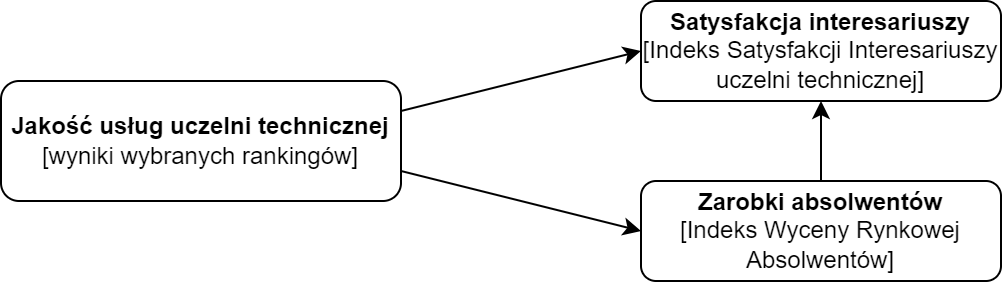

The diagram above was exported from draw.io. Its source (the exported page's mxGraphModel, read from the mxfile embedded in the PNG):
<mxGraphModel dx="601" dy="403" grid="1" gridSize="10" guides="1" tooltips="1" connect="1" arrows="1" fold="1" page="1" pageScale="1" pageWidth="827" pageHeight="1169" math="0" shadow="0">
  <root>
    <mxCell id="0" />
    <mxCell id="1" parent="0" />
    <mxCell id="kzyy3FG2mPiCnmlQbXIF-2" style="rounded=0;orthogonalLoop=1;jettySize=auto;html=1;exitX=1;exitY=0.25;exitDx=0;exitDy=0;entryX=0;entryY=0.5;entryDx=0;entryDy=0;" parent="1" source="jl-1hNPgUvuF58t2oEqW-2" target="kzyy3FG2mPiCnmlQbXIF-1" edge="1">
      <mxGeometry relative="1" as="geometry" />
    </mxCell>
    <mxCell id="kzyy3FG2mPiCnmlQbXIF-3" style="rounded=0;orthogonalLoop=1;jettySize=auto;html=1;exitX=1;exitY=0.75;exitDx=0;exitDy=0;entryX=0;entryY=0.5;entryDx=0;entryDy=0;" parent="1" source="jl-1hNPgUvuF58t2oEqW-2" target="jl-1hNPgUvuF58t2oEqW-29" edge="1">
      <mxGeometry relative="1" as="geometry" />
    </mxCell>
    <mxCell id="jl-1hNPgUvuF58t2oEqW-2" value="&lt;b&gt;Jakość usług&amp;nbsp;&lt;/b&gt;&lt;b&gt;uczelni technicznej &lt;/b&gt;&lt;br&gt;[wyniki wybranych rankingów]" style="rounded=1;whiteSpace=wrap;html=1;" parent="1" vertex="1">
      <mxGeometry x="40" y="330" width="200" height="60" as="geometry" />
    </mxCell>
    <mxCell id="kzyy3FG2mPiCnmlQbXIF-4" style="edgeStyle=orthogonalEdgeStyle;rounded=0;orthogonalLoop=1;jettySize=auto;html=1;exitX=0.5;exitY=0;exitDx=0;exitDy=0;entryX=0.5;entryY=1;entryDx=0;entryDy=0;" parent="1" source="jl-1hNPgUvuF58t2oEqW-29" target="kzyy3FG2mPiCnmlQbXIF-1" edge="1">
      <mxGeometry relative="1" as="geometry" />
    </mxCell>
    <mxCell id="jl-1hNPgUvuF58t2oEqW-29" value="&lt;b&gt;Zarobki absolwentów&lt;/b&gt;&lt;br&gt;[Indeks Wyceny Rynkowej Absolwentów]" style="rounded=1;whiteSpace=wrap;html=1;" parent="1" vertex="1">
      <mxGeometry x="360" y="380" width="180" height="50" as="geometry" />
    </mxCell>
    <mxCell id="kzyy3FG2mPiCnmlQbXIF-1" value="&lt;b&gt;Satysfakcja interesariuszy&lt;/b&gt;&lt;br&gt;[Indeks Satysfakcji Interesariuszy uczelni technicznej]" style="rounded=1;whiteSpace=wrap;html=1;" parent="1" vertex="1">
      <mxGeometry x="360" y="290" width="180" height="50" as="geometry" />
    </mxCell>
  </root>
</mxGraphModel>